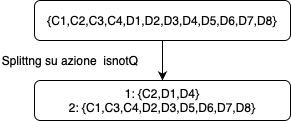

The diagram above was exported from draw.io. Its source (the exported page's mxGraphModel, read from the mxfile embedded in the PNG):
<mxGraphModel dx="1666" dy="825" grid="1" gridSize="10" guides="1" tooltips="1" connect="1" arrows="1" fold="1" page="1" pageScale="1" pageWidth="827" pageHeight="1169" math="0" shadow="0">
  <root>
    <mxCell id="0" />
    <mxCell id="1" parent="0" />
    <mxCell id="JrxNpPCn_IBa5WI63p8j-1" value="{C1,C2,C3,C4,D1,D2,D3,D4,D5,D6,D7,D8}" style="rounded=1;whiteSpace=wrap;html=1;" vertex="1" parent="1">
      <mxGeometry x="354" y="80" width="256" height="40" as="geometry" />
    </mxCell>
    <mxCell id="JrxNpPCn_IBa5WI63p8j-2" value="1: {C2,D1,D4}&lt;br&gt;2: {C1,C3,C4,D2,D3,D5,D6,D7,D8}" style="rounded=1;whiteSpace=wrap;html=1;" vertex="1" parent="1">
      <mxGeometry x="354" y="160" width="256" height="40" as="geometry" />
    </mxCell>
    <mxCell id="JrxNpPCn_IBa5WI63p8j-3" value="" style="endArrow=classic;html=1;exitX=0.5;exitY=1;exitDx=0;exitDy=0;entryX=0.5;entryY=0;entryDx=0;entryDy=0;" edge="1" parent="1" source="JrxNpPCn_IBa5WI63p8j-1" target="JrxNpPCn_IBa5WI63p8j-2">
      <mxGeometry width="50" height="50" relative="1" as="geometry">
        <mxPoint x="350" y="280" as="sourcePoint" />
        <mxPoint x="400" y="230" as="targetPoint" />
      </mxGeometry>
    </mxCell>
    <mxCell id="JrxNpPCn_IBa5WI63p8j-4" value="Splittng su azione &amp;nbsp;isnotQ" style="text;html=1;strokeColor=none;fillColor=none;align=center;verticalAlign=middle;whiteSpace=wrap;rounded=0;" vertex="1" parent="1">
      <mxGeometry x="320" y="130" width="140" height="20" as="geometry" />
    </mxCell>
  </root>
</mxGraphModel>